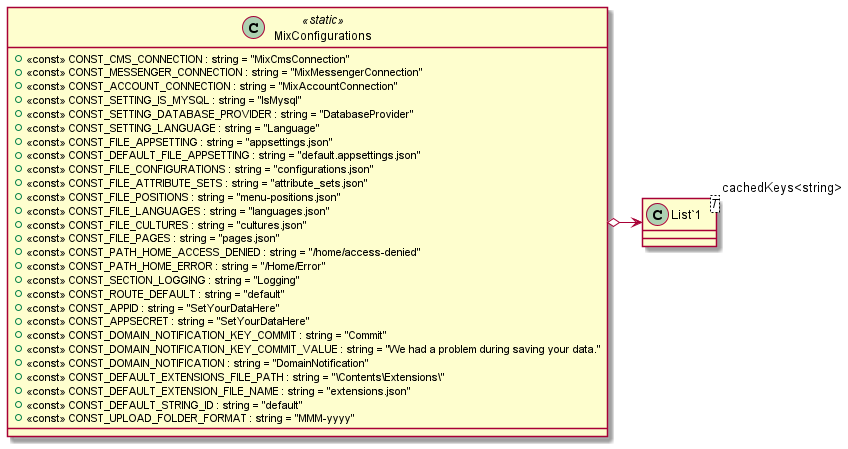

The diagram above was rendered by PlantUML. Its source (embedded in the PNG):
@startuml
class MixConfigurations <<static>> {
    + <<const>> CONST_CMS_CONNECTION : string = "MixCmsConnection"
    + <<const>> CONST_MESSENGER_CONNECTION : string = "MixMessengerConnection"
    + <<const>> CONST_ACCOUNT_CONNECTION : string = "MixAccountConnection"
    + <<const>> CONST_SETTING_IS_MYSQL : string = "IsMysql"
    + <<const>> CONST_SETTING_DATABASE_PROVIDER : string = "DatabaseProvider"
    + <<const>> CONST_SETTING_LANGUAGE : string = "Language"
    + <<const>> CONST_FILE_APPSETTING : string = "appsettings.json"
    + <<const>> CONST_DEFAULT_FILE_APPSETTING : string = "default.appsettings.json"
    + <<const>> CONST_FILE_CONFIGURATIONS : string = "configurations.json"
    + <<const>> CONST_FILE_ATTRIBUTE_SETS : string = "attribute_sets.json"
    + <<const>> CONST_FILE_POSITIONS : string = "menu-positions.json"
    + <<const>> CONST_FILE_LANGUAGES : string = "languages.json"
    + <<const>> CONST_FILE_CULTURES : string = "cultures.json"
    + <<const>> CONST_FILE_PAGES : string = "pages.json"
    + <<const>> CONST_PATH_HOME_ACCESS_DENIED : string = "/home/access-denied"
    + <<const>> CONST_PATH_HOME_ERROR : string = "/Home/Error"
    + <<const>> CONST_SECTION_LOGGING : string = "Logging"
    + <<const>> CONST_ROUTE_DEFAULT : string = "default"
    + <<const>> CONST_APPID : string = "SetYourDataHere"
    + <<const>> CONST_APPSECRET : string = "SetYourDataHere"
    + <<const>> CONST_DOMAIN_NOTIFICATION_KEY_COMMIT : string = "Commit"
    + <<const>> CONST_DOMAIN_NOTIFICATION_KEY_COMMIT_VALUE : string = "We had a problem during saving your data."
    + <<const>> CONST_DOMAIN_NOTIFICATION : string = "DomainNotification"
    + <<const>> CONST_DEFAULT_EXTENSIONS_FILE_PATH : string = "\\Contents\\Extensions\\"
    + <<const>> CONST_DEFAULT_EXTENSION_FILE_NAME : string = "extensions.json"
    + <<const>> CONST_DEFAULT_STRING_ID : string = "default"
    + <<const>> CONST_UPLOAD_FOLDER_FORMAT : string = "MMM-yyyy"
}
class "List`1"<T> {
}
MixConfigurations o-> "cachedKeys<string>" "List`1"
@enduml